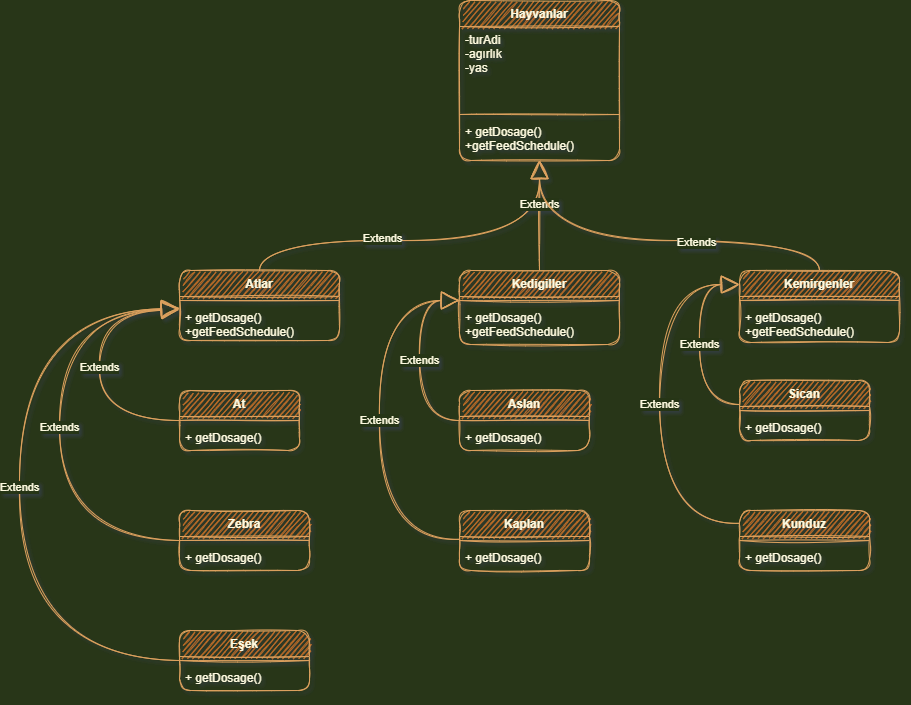

The diagram above was exported from draw.io. Its source (the exported page's mxGraphModel, read from the mxfile embedded in the PNG):
<mxGraphModel dx="2031" dy="1091" grid="1" gridSize="10" guides="1" tooltips="1" connect="1" arrows="1" fold="1" page="1" pageScale="1" pageWidth="1169" pageHeight="827" background="#283618" math="0" shadow="1">
  <root>
    <mxCell id="0" />
    <mxCell id="1" parent="0" />
    <mxCell id="SZHLZu0MF0wonJX3bOwi-5" value="Hayvanlar" style="swimlane;fontStyle=1;align=center;verticalAlign=top;childLayout=stackLayout;horizontal=1;startSize=26;horizontalStack=0;resizeParent=1;resizeParentMax=0;resizeLast=0;collapsible=1;marginBottom=0;fillColor=#BC6C25;strokeColor=#DDA15E;fontColor=#FEFAE0;sketch=1;rounded=1;" vertex="1" parent="1">
      <mxGeometry x="570" y="40" width="160" height="160" as="geometry" />
    </mxCell>
    <mxCell id="SZHLZu0MF0wonJX3bOwi-6" value="-turAdi &#10;-agırlık&#10;-yas" style="text;strokeColor=none;fillColor=none;align=left;verticalAlign=top;spacingLeft=4;spacingRight=4;overflow=hidden;rotatable=0;points=[[0,0.5],[1,0.5]];portConstraint=eastwest;fontColor=#FEFAE0;sketch=1;rounded=1;" vertex="1" parent="SZHLZu0MF0wonJX3bOwi-5">
      <mxGeometry y="26" width="160" height="84" as="geometry" />
    </mxCell>
    <mxCell id="SZHLZu0MF0wonJX3bOwi-7" value="" style="line;strokeWidth=1;fillColor=none;align=left;verticalAlign=middle;spacingTop=-1;spacingLeft=3;spacingRight=3;rotatable=0;labelPosition=right;points=[];portConstraint=eastwest;labelBackgroundColor=#283618;strokeColor=#DDA15E;fontColor=#FEFAE0;sketch=1;rounded=1;" vertex="1" parent="SZHLZu0MF0wonJX3bOwi-5">
      <mxGeometry y="110" width="160" height="8" as="geometry" />
    </mxCell>
    <mxCell id="SZHLZu0MF0wonJX3bOwi-8" value="+ getDosage()&#10;+getFeedSchedule() " style="text;strokeColor=none;fillColor=none;align=left;verticalAlign=top;spacingLeft=4;spacingRight=4;overflow=hidden;rotatable=0;points=[[0,0.5],[1,0.5]];portConstraint=eastwest;fontColor=#FEFAE0;sketch=1;rounded=1;" vertex="1" parent="SZHLZu0MF0wonJX3bOwi-5">
      <mxGeometry y="118" width="160" height="42" as="geometry" />
    </mxCell>
    <mxCell id="SZHLZu0MF0wonJX3bOwi-9" value="Atlar" style="swimlane;fontStyle=1;align=center;verticalAlign=top;childLayout=stackLayout;horizontal=1;startSize=26;horizontalStack=0;resizeParent=1;resizeParentMax=0;resizeLast=0;collapsible=1;marginBottom=0;fillColor=#BC6C25;strokeColor=#DDA15E;fontColor=#FEFAE0;sketch=1;rounded=1;" vertex="1" parent="1">
      <mxGeometry x="290" y="310" width="160" height="70" as="geometry" />
    </mxCell>
    <mxCell id="SZHLZu0MF0wonJX3bOwi-11" value="" style="line;strokeWidth=1;fillColor=none;align=left;verticalAlign=middle;spacingTop=-1;spacingLeft=3;spacingRight=3;rotatable=0;labelPosition=right;points=[];portConstraint=eastwest;labelBackgroundColor=#283618;strokeColor=#DDA15E;fontColor=#FEFAE0;sketch=1;rounded=1;" vertex="1" parent="SZHLZu0MF0wonJX3bOwi-9">
      <mxGeometry y="26" width="160" height="8" as="geometry" />
    </mxCell>
    <mxCell id="SZHLZu0MF0wonJX3bOwi-12" value="+ getDosage()&#10;+getFeedSchedule() " style="text;strokeColor=none;fillColor=none;align=left;verticalAlign=top;spacingLeft=4;spacingRight=4;overflow=hidden;rotatable=0;points=[[0,0.5],[1,0.5]];portConstraint=eastwest;fontColor=#FEFAE0;sketch=1;rounded=1;" vertex="1" parent="SZHLZu0MF0wonJX3bOwi-9">
      <mxGeometry y="34" width="160" height="36" as="geometry" />
    </mxCell>
    <mxCell id="SZHLZu0MF0wonJX3bOwi-13" value="Kedigiller" style="swimlane;fontStyle=1;align=center;verticalAlign=top;childLayout=stackLayout;horizontal=1;startSize=26;horizontalStack=0;resizeParent=1;resizeParentMax=0;resizeLast=0;collapsible=1;marginBottom=0;fillColor=#BC6C25;strokeColor=#DDA15E;fontColor=#FEFAE0;sketch=1;rounded=1;" vertex="1" parent="1">
      <mxGeometry x="570" y="310" width="160" height="74" as="geometry" />
    </mxCell>
    <mxCell id="SZHLZu0MF0wonJX3bOwi-15" value="" style="line;strokeWidth=1;fillColor=none;align=left;verticalAlign=middle;spacingTop=-1;spacingLeft=3;spacingRight=3;rotatable=0;labelPosition=right;points=[];portConstraint=eastwest;labelBackgroundColor=#283618;strokeColor=#DDA15E;fontColor=#FEFAE0;sketch=1;rounded=1;" vertex="1" parent="SZHLZu0MF0wonJX3bOwi-13">
      <mxGeometry y="26" width="160" height="8" as="geometry" />
    </mxCell>
    <mxCell id="SZHLZu0MF0wonJX3bOwi-16" value="+ getDosage()&#10;+getFeedSchedule() " style="text;strokeColor=none;fillColor=none;align=left;verticalAlign=top;spacingLeft=4;spacingRight=4;overflow=hidden;rotatable=0;points=[[0,0.5],[1,0.5]];portConstraint=eastwest;fontColor=#FEFAE0;sketch=1;rounded=1;" vertex="1" parent="SZHLZu0MF0wonJX3bOwi-13">
      <mxGeometry y="34" width="160" height="40" as="geometry" />
    </mxCell>
    <mxCell id="SZHLZu0MF0wonJX3bOwi-17" value="Kemirgenler" style="swimlane;fontStyle=1;align=center;verticalAlign=top;childLayout=stackLayout;horizontal=1;startSize=26;horizontalStack=0;resizeParent=1;resizeParentMax=0;resizeLast=0;collapsible=1;marginBottom=0;fillColor=#BC6C25;strokeColor=#DDA15E;fontColor=#FEFAE0;sketch=1;rounded=1;" vertex="1" parent="1">
      <mxGeometry x="850" y="310" width="160" height="72" as="geometry" />
    </mxCell>
    <mxCell id="SZHLZu0MF0wonJX3bOwi-19" value="" style="line;strokeWidth=1;fillColor=none;align=left;verticalAlign=middle;spacingTop=-1;spacingLeft=3;spacingRight=3;rotatable=0;labelPosition=right;points=[];portConstraint=eastwest;labelBackgroundColor=#283618;strokeColor=#DDA15E;fontColor=#FEFAE0;sketch=1;rounded=1;" vertex="1" parent="SZHLZu0MF0wonJX3bOwi-17">
      <mxGeometry y="26" width="160" height="8" as="geometry" />
    </mxCell>
    <mxCell id="SZHLZu0MF0wonJX3bOwi-20" value="+ getDosage()&#10;+getFeedSchedule() " style="text;strokeColor=none;fillColor=none;align=left;verticalAlign=top;spacingLeft=4;spacingRight=4;overflow=hidden;rotatable=0;points=[[0,0.5],[1,0.5]];portConstraint=eastwest;fontColor=#FEFAE0;sketch=1;rounded=1;" vertex="1" parent="SZHLZu0MF0wonJX3bOwi-17">
      <mxGeometry y="34" width="160" height="38" as="geometry" />
    </mxCell>
    <mxCell id="SZHLZu0MF0wonJX3bOwi-21" value="At" style="swimlane;fontStyle=1;align=center;verticalAlign=top;childLayout=stackLayout;horizontal=1;startSize=26;horizontalStack=0;resizeParent=1;resizeParentMax=0;resizeLast=0;collapsible=1;marginBottom=0;fillColor=#BC6C25;strokeColor=#DDA15E;fontColor=#FEFAE0;sketch=1;rounded=1;" vertex="1" parent="1">
      <mxGeometry x="290" y="430" width="120" height="60" as="geometry" />
    </mxCell>
    <mxCell id="SZHLZu0MF0wonJX3bOwi-23" value="" style="line;strokeWidth=1;fillColor=none;align=left;verticalAlign=middle;spacingTop=-1;spacingLeft=3;spacingRight=3;rotatable=0;labelPosition=right;points=[];portConstraint=eastwest;labelBackgroundColor=#283618;strokeColor=#DDA15E;fontColor=#FEFAE0;sketch=1;rounded=1;" vertex="1" parent="SZHLZu0MF0wonJX3bOwi-21">
      <mxGeometry y="26" width="120" height="8" as="geometry" />
    </mxCell>
    <mxCell id="SZHLZu0MF0wonJX3bOwi-24" value="+ getDosage()" style="text;strokeColor=none;fillColor=none;align=left;verticalAlign=top;spacingLeft=4;spacingRight=4;overflow=hidden;rotatable=0;points=[[0,0.5],[1,0.5]];portConstraint=eastwest;fontColor=#FEFAE0;sketch=1;rounded=1;" vertex="1" parent="SZHLZu0MF0wonJX3bOwi-21">
      <mxGeometry y="34" width="120" height="26" as="geometry" />
    </mxCell>
    <mxCell id="SZHLZu0MF0wonJX3bOwi-25" value="Zebra" style="swimlane;fontStyle=1;align=center;verticalAlign=top;childLayout=stackLayout;horizontal=1;startSize=26;horizontalStack=0;resizeParent=1;resizeParentMax=0;resizeLast=0;collapsible=1;marginBottom=0;fillColor=#BC6C25;strokeColor=#DDA15E;fontColor=#FEFAE0;sketch=1;rounded=1;" vertex="1" parent="1">
      <mxGeometry x="290" y="550" width="130" height="60" as="geometry" />
    </mxCell>
    <mxCell id="SZHLZu0MF0wonJX3bOwi-27" value="" style="line;strokeWidth=1;fillColor=none;align=left;verticalAlign=middle;spacingTop=-1;spacingLeft=3;spacingRight=3;rotatable=0;labelPosition=right;points=[];portConstraint=eastwest;labelBackgroundColor=#283618;strokeColor=#DDA15E;fontColor=#FEFAE0;sketch=1;rounded=1;" vertex="1" parent="SZHLZu0MF0wonJX3bOwi-25">
      <mxGeometry y="26" width="130" height="8" as="geometry" />
    </mxCell>
    <mxCell id="SZHLZu0MF0wonJX3bOwi-28" value="+ getDosage()" style="text;strokeColor=none;fillColor=none;align=left;verticalAlign=top;spacingLeft=4;spacingRight=4;overflow=hidden;rotatable=0;points=[[0,0.5],[1,0.5]];portConstraint=eastwest;fontColor=#FEFAE0;sketch=1;rounded=1;" vertex="1" parent="SZHLZu0MF0wonJX3bOwi-25">
      <mxGeometry y="34" width="130" height="26" as="geometry" />
    </mxCell>
    <mxCell id="SZHLZu0MF0wonJX3bOwi-29" value="Eşek" style="swimlane;fontStyle=1;align=center;verticalAlign=top;childLayout=stackLayout;horizontal=1;startSize=26;horizontalStack=0;resizeParent=1;resizeParentMax=0;resizeLast=0;collapsible=1;marginBottom=0;fillColor=#BC6C25;strokeColor=#DDA15E;fontColor=#FEFAE0;sketch=1;rounded=1;" vertex="1" parent="1">
      <mxGeometry x="290" y="670" width="130" height="60" as="geometry" />
    </mxCell>
    <mxCell id="SZHLZu0MF0wonJX3bOwi-31" value="" style="line;strokeWidth=1;fillColor=none;align=left;verticalAlign=middle;spacingTop=-1;spacingLeft=3;spacingRight=3;rotatable=0;labelPosition=right;points=[];portConstraint=eastwest;labelBackgroundColor=#283618;strokeColor=#DDA15E;fontColor=#FEFAE0;sketch=1;rounded=1;" vertex="1" parent="SZHLZu0MF0wonJX3bOwi-29">
      <mxGeometry y="26" width="130" height="8" as="geometry" />
    </mxCell>
    <mxCell id="SZHLZu0MF0wonJX3bOwi-32" value="+ getDosage()" style="text;strokeColor=none;fillColor=none;align=left;verticalAlign=top;spacingLeft=4;spacingRight=4;overflow=hidden;rotatable=0;points=[[0,0.5],[1,0.5]];portConstraint=eastwest;fontColor=#FEFAE0;sketch=1;rounded=1;" vertex="1" parent="SZHLZu0MF0wonJX3bOwi-29">
      <mxGeometry y="34" width="130" height="26" as="geometry" />
    </mxCell>
    <mxCell id="SZHLZu0MF0wonJX3bOwi-33" value="Aslan" style="swimlane;fontStyle=1;align=center;verticalAlign=top;childLayout=stackLayout;horizontal=1;startSize=26;horizontalStack=0;resizeParent=1;resizeParentMax=0;resizeLast=0;collapsible=1;marginBottom=0;fillColor=#BC6C25;strokeColor=#DDA15E;fontColor=#FEFAE0;sketch=1;rounded=1;" vertex="1" parent="1">
      <mxGeometry x="570" y="430" width="130" height="60" as="geometry" />
    </mxCell>
    <mxCell id="SZHLZu0MF0wonJX3bOwi-35" value="" style="line;strokeWidth=1;fillColor=none;align=left;verticalAlign=middle;spacingTop=-1;spacingLeft=3;spacingRight=3;rotatable=0;labelPosition=right;points=[];portConstraint=eastwest;labelBackgroundColor=#283618;strokeColor=#DDA15E;fontColor=#FEFAE0;sketch=1;rounded=1;" vertex="1" parent="SZHLZu0MF0wonJX3bOwi-33">
      <mxGeometry y="26" width="130" height="8" as="geometry" />
    </mxCell>
    <mxCell id="SZHLZu0MF0wonJX3bOwi-36" value="+ getDosage()" style="text;strokeColor=none;fillColor=none;align=left;verticalAlign=top;spacingLeft=4;spacingRight=4;overflow=hidden;rotatable=0;points=[[0,0.5],[1,0.5]];portConstraint=eastwest;fontColor=#FEFAE0;sketch=1;rounded=1;" vertex="1" parent="SZHLZu0MF0wonJX3bOwi-33">
      <mxGeometry y="34" width="130" height="26" as="geometry" />
    </mxCell>
    <mxCell id="SZHLZu0MF0wonJX3bOwi-38" value="Kaplan" style="swimlane;fontStyle=1;align=center;verticalAlign=top;childLayout=stackLayout;horizontal=1;startSize=26;horizontalStack=0;resizeParent=1;resizeParentMax=0;resizeLast=0;collapsible=1;marginBottom=0;fillColor=#BC6C25;strokeColor=#DDA15E;fontColor=#FEFAE0;sketch=1;rounded=1;" vertex="1" parent="1">
      <mxGeometry x="570" y="550" width="130" height="60" as="geometry" />
    </mxCell>
    <mxCell id="SZHLZu0MF0wonJX3bOwi-40" value="" style="line;strokeWidth=1;fillColor=none;align=left;verticalAlign=middle;spacingTop=-1;spacingLeft=3;spacingRight=3;rotatable=0;labelPosition=right;points=[];portConstraint=eastwest;labelBackgroundColor=#283618;strokeColor=#DDA15E;fontColor=#FEFAE0;sketch=1;rounded=1;" vertex="1" parent="SZHLZu0MF0wonJX3bOwi-38">
      <mxGeometry y="26" width="130" height="8" as="geometry" />
    </mxCell>
    <mxCell id="SZHLZu0MF0wonJX3bOwi-41" value="+ getDosage()" style="text;strokeColor=none;fillColor=none;align=left;verticalAlign=top;spacingLeft=4;spacingRight=4;overflow=hidden;rotatable=0;points=[[0,0.5],[1,0.5]];portConstraint=eastwest;fontColor=#FEFAE0;sketch=1;rounded=1;" vertex="1" parent="SZHLZu0MF0wonJX3bOwi-38">
      <mxGeometry y="34" width="130" height="26" as="geometry" />
    </mxCell>
    <mxCell id="SZHLZu0MF0wonJX3bOwi-42" value="Sican" style="swimlane;fontStyle=1;align=center;verticalAlign=top;childLayout=stackLayout;horizontal=1;startSize=26;horizontalStack=0;resizeParent=1;resizeParentMax=0;resizeLast=0;collapsible=1;marginBottom=0;fillColor=#BC6C25;strokeColor=#DDA15E;fontColor=#FEFAE0;sketch=1;rounded=1;" vertex="1" parent="1">
      <mxGeometry x="850" y="420" width="130" height="60" as="geometry" />
    </mxCell>
    <mxCell id="SZHLZu0MF0wonJX3bOwi-44" value="" style="line;strokeWidth=1;fillColor=none;align=left;verticalAlign=middle;spacingTop=-1;spacingLeft=3;spacingRight=3;rotatable=0;labelPosition=right;points=[];portConstraint=eastwest;labelBackgroundColor=#283618;strokeColor=#DDA15E;fontColor=#FEFAE0;sketch=1;rounded=1;" vertex="1" parent="SZHLZu0MF0wonJX3bOwi-42">
      <mxGeometry y="26" width="130" height="8" as="geometry" />
    </mxCell>
    <mxCell id="SZHLZu0MF0wonJX3bOwi-45" value="+ getDosage()" style="text;strokeColor=none;fillColor=none;align=left;verticalAlign=top;spacingLeft=4;spacingRight=4;overflow=hidden;rotatable=0;points=[[0,0.5],[1,0.5]];portConstraint=eastwest;fontColor=#FEFAE0;sketch=1;rounded=1;" vertex="1" parent="SZHLZu0MF0wonJX3bOwi-42">
      <mxGeometry y="34" width="130" height="26" as="geometry" />
    </mxCell>
    <mxCell id="SZHLZu0MF0wonJX3bOwi-46" value="Kunduz" style="swimlane;fontStyle=1;align=center;verticalAlign=top;childLayout=stackLayout;horizontal=1;startSize=26;horizontalStack=0;resizeParent=1;resizeParentMax=0;resizeLast=0;collapsible=1;marginBottom=0;fillColor=#BC6C25;strokeColor=#DDA15E;fontColor=#FEFAE0;sketch=1;rounded=1;" vertex="1" parent="1">
      <mxGeometry x="850" y="550" width="130" height="60" as="geometry" />
    </mxCell>
    <mxCell id="SZHLZu0MF0wonJX3bOwi-48" value="" style="line;strokeWidth=1;fillColor=none;align=left;verticalAlign=middle;spacingTop=-1;spacingLeft=3;spacingRight=3;rotatable=0;labelPosition=right;points=[];portConstraint=eastwest;labelBackgroundColor=#283618;strokeColor=#DDA15E;fontColor=#FEFAE0;sketch=1;rounded=1;" vertex="1" parent="SZHLZu0MF0wonJX3bOwi-46">
      <mxGeometry y="26" width="130" height="8" as="geometry" />
    </mxCell>
    <mxCell id="SZHLZu0MF0wonJX3bOwi-49" value="+ getDosage()" style="text;strokeColor=none;fillColor=none;align=left;verticalAlign=top;spacingLeft=4;spacingRight=4;overflow=hidden;rotatable=0;points=[[0,0.5],[1,0.5]];portConstraint=eastwest;fontColor=#FEFAE0;sketch=1;rounded=1;" vertex="1" parent="SZHLZu0MF0wonJX3bOwi-46">
      <mxGeometry y="34" width="130" height="26" as="geometry" />
    </mxCell>
    <mxCell id="SZHLZu0MF0wonJX3bOwi-51" value="Extends" style="endArrow=block;endSize=16;endFill=0;html=1;rounded=1;labelBackgroundColor=#283618;strokeColor=#DDA15E;fontColor=#FEFAE0;sketch=1;curved=1;" edge="1" parent="1" source="SZHLZu0MF0wonJX3bOwi-9" target="SZHLZu0MF0wonJX3bOwi-5">
      <mxGeometry x="-0.2127" y="2" width="160" relative="1" as="geometry">
        <mxPoint x="580" y="310" as="sourcePoint" />
        <mxPoint x="810" y="170" as="targetPoint" />
        <Array as="points">
          <mxPoint x="370" y="280" />
          <mxPoint x="650" y="280" />
        </Array>
        <mxPoint as="offset" />
      </mxGeometry>
    </mxCell>
    <mxCell id="SZHLZu0MF0wonJX3bOwi-52" value="Extends" style="endArrow=block;endSize=16;endFill=0;html=1;rounded=1;labelBackgroundColor=#283618;strokeColor=#DDA15E;fontColor=#FEFAE0;sketch=1;curved=1;" edge="1" parent="1" source="SZHLZu0MF0wonJX3bOwi-13" target="SZHLZu0MF0wonJX3bOwi-5">
      <mxGeometry x="0.2037" width="160" relative="1" as="geometry">
        <mxPoint x="680" y="250" as="sourcePoint" />
        <mxPoint x="850" y="40" as="targetPoint" />
        <Array as="points">
          <mxPoint x="650" y="280" />
        </Array>
        <mxPoint as="offset" />
      </mxGeometry>
    </mxCell>
    <mxCell id="SZHLZu0MF0wonJX3bOwi-53" value="Extends" style="endArrow=block;endSize=16;endFill=0;html=1;rounded=1;labelBackgroundColor=#283618;strokeColor=#DDA15E;fontColor=#FEFAE0;sketch=1;curved=1;" edge="1" parent="1" source="SZHLZu0MF0wonJX3bOwi-17" target="SZHLZu0MF0wonJX3bOwi-5">
      <mxGeometry x="-0.2127" y="2" width="160" relative="1" as="geometry">
        <mxPoint x="449.5953757225434" y="320" as="sourcePoint" />
        <mxPoint x="660" y="104.00000000000011" as="targetPoint" />
        <Array as="points">
          <mxPoint x="930" y="280" />
          <mxPoint x="650" y="280" />
        </Array>
        <mxPoint as="offset" />
      </mxGeometry>
    </mxCell>
    <mxCell id="SZHLZu0MF0wonJX3bOwi-55" value="Extends" style="endArrow=block;endSize=16;endFill=0;html=1;rounded=1;labelBackgroundColor=#283618;strokeColor=#DDA15E;fontColor=#FEFAE0;sketch=1;curved=1;" edge="1" parent="1" source="SZHLZu0MF0wonJX3bOwi-29" target="SZHLZu0MF0wonJX3bOwi-9">
      <mxGeometry width="160" relative="1" as="geometry">
        <mxPoint x="40" y="570" as="sourcePoint" />
        <mxPoint x="180" y="440" as="targetPoint" />
        <Array as="points">
          <mxPoint x="130" y="700" />
          <mxPoint x="130" y="353" />
        </Array>
      </mxGeometry>
    </mxCell>
    <mxCell id="SZHLZu0MF0wonJX3bOwi-60" value="Extends" style="endArrow=block;endSize=16;endFill=0;html=1;rounded=1;labelBackgroundColor=#283618;strokeColor=#DDA15E;fontColor=#FEFAE0;sketch=1;curved=1;" edge="1" parent="1" source="SZHLZu0MF0wonJX3bOwi-25" target="SZHLZu0MF0wonJX3bOwi-9">
      <mxGeometry width="160" relative="1" as="geometry">
        <mxPoint x="300" y="725.3333333333335" as="sourcePoint" />
        <mxPoint x="300" y="363.0000000000002" as="targetPoint" />
        <Array as="points">
          <mxPoint x="170" y="580" />
          <mxPoint x="170" y="353" />
        </Array>
      </mxGeometry>
    </mxCell>
    <mxCell id="SZHLZu0MF0wonJX3bOwi-61" value="Extends" style="endArrow=block;endSize=16;endFill=0;html=1;rounded=1;labelBackgroundColor=#283618;strokeColor=#DDA15E;fontColor=#FEFAE0;sketch=1;curved=1;" edge="1" parent="1" source="SZHLZu0MF0wonJX3bOwi-21" target="SZHLZu0MF0wonJX3bOwi-9">
      <mxGeometry width="160" relative="1" as="geometry">
        <mxPoint x="300" y="601.8000000000002" as="sourcePoint" />
        <mxPoint x="300" y="363.0000000000002" as="targetPoint" />
        <Array as="points">
          <mxPoint x="210" y="460" />
          <mxPoint x="210" y="353" />
        </Array>
      </mxGeometry>
    </mxCell>
    <mxCell id="SZHLZu0MF0wonJX3bOwi-62" value="Extends" style="endArrow=block;endSize=16;endFill=0;html=1;rounded=1;labelBackgroundColor=#283618;strokeColor=#DDA15E;fontColor=#FEFAE0;sketch=1;curved=1;" edge="1" parent="1">
      <mxGeometry width="160" relative="1" as="geometry">
        <mxPoint x="570" y="578.8000000000002" as="sourcePoint" />
        <mxPoint x="570" y="340.0000000000002" as="targetPoint" />
        <Array as="points">
          <mxPoint x="490" y="580" />
          <mxPoint x="490" y="340" />
        </Array>
      </mxGeometry>
    </mxCell>
    <mxCell id="SZHLZu0MF0wonJX3bOwi-63" value="Extends" style="endArrow=block;endSize=16;endFill=0;html=1;rounded=1;labelBackgroundColor=#283618;strokeColor=#DDA15E;fontColor=#FEFAE0;sketch=1;curved=1;" edge="1" parent="1">
      <mxGeometry width="160" relative="1" as="geometry">
        <mxPoint x="570" y="460" as="sourcePoint" />
        <mxPoint x="570" y="340" as="targetPoint" />
        <Array as="points">
          <mxPoint x="530" y="460" />
          <mxPoint x="530" y="340" />
        </Array>
      </mxGeometry>
    </mxCell>
    <mxCell id="SZHLZu0MF0wonJX3bOwi-64" value="Extends" style="endArrow=block;endSize=16;endFill=0;html=1;rounded=1;labelBackgroundColor=#283618;strokeColor=#DDA15E;fontColor=#FEFAE0;sketch=1;curved=1;" edge="1" parent="1">
      <mxGeometry width="160" relative="1" as="geometry">
        <mxPoint x="850" y="562.8000000000002" as="sourcePoint" />
        <mxPoint x="850" y="324.0000000000002" as="targetPoint" />
        <Array as="points">
          <mxPoint x="770" y="564" />
          <mxPoint x="770" y="324" />
        </Array>
      </mxGeometry>
    </mxCell>
    <mxCell id="SZHLZu0MF0wonJX3bOwi-65" value="Extends" style="endArrow=block;endSize=16;endFill=0;html=1;rounded=1;labelBackgroundColor=#283618;strokeColor=#DDA15E;fontColor=#FEFAE0;sketch=1;curved=1;" edge="1" parent="1">
      <mxGeometry width="160" relative="1" as="geometry">
        <mxPoint x="850" y="444" as="sourcePoint" />
        <mxPoint x="850" y="324" as="targetPoint" />
        <Array as="points">
          <mxPoint x="810" y="444" />
          <mxPoint x="810" y="324" />
        </Array>
      </mxGeometry>
    </mxCell>
  </root>
</mxGraphModel>